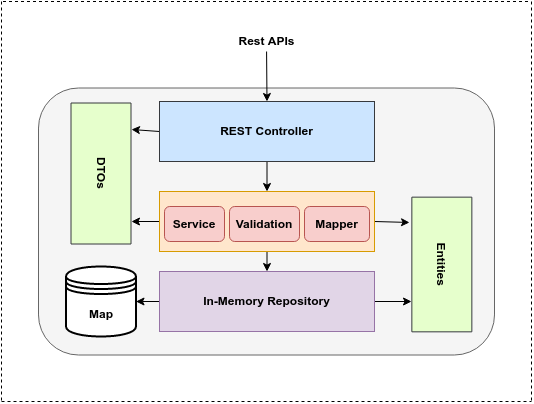

The diagram above was exported from draw.io. Its source (the exported page's mxGraphModel, read from the mxfile embedded in the PNG):
<mxGraphModel dx="796" dy="432" grid="1" gridSize="10" guides="1" tooltips="1" connect="1" arrows="1" fold="1" page="1" pageScale="1" pageWidth="850" pageHeight="1100" math="0" shadow="0">
  <root>
    <mxCell id="Nyn54U6d0rgFLoU-DFrF-0" />
    <mxCell id="Nyn54U6d0rgFLoU-DFrF-1" parent="Nyn54U6d0rgFLoU-DFrF-0" />
    <mxCell id="Fa-o7CHIRQwEQIMXi9Ix-0" value="" style="rounded=1;whiteSpace=wrap;html=1;fillColor=#f5f5f5;strokeColor=#666666;fontColor=#333333;" parent="Nyn54U6d0rgFLoU-DFrF-1" vertex="1">
      <mxGeometry x="197" y="166.5" width="456" height="267" as="geometry" />
    </mxCell>
    <mxCell id="R-mt4iy74f3_nAdfpDh1-6" style="edgeStyle=none;rounded=0;orthogonalLoop=1;jettySize=auto;html=1;exitX=0;exitY=0.5;exitDx=0;exitDy=0;" parent="Nyn54U6d0rgFLoU-DFrF-1" edge="1">
      <mxGeometry relative="1" as="geometry">
        <mxPoint x="290" y="208" as="targetPoint" />
        <mxPoint x="318" y="210" as="sourcePoint" />
      </mxGeometry>
    </mxCell>
    <mxCell id="R-mt4iy74f3_nAdfpDh1-8" style="edgeStyle=none;rounded=0;orthogonalLoop=1;jettySize=auto;html=1;exitX=0.5;exitY=1;exitDx=0;exitDy=0;entryX=0.5;entryY=0;entryDx=0;entryDy=0;" parent="Nyn54U6d0rgFLoU-DFrF-1" source="rACul-KV4k2kkGVjX61X-1" target="JvZ1eY3uNu1dsH0qhxi7-0" edge="1">
      <mxGeometry relative="1" as="geometry" />
    </mxCell>
    <mxCell id="rACul-KV4k2kkGVjX61X-1" value="REST Controller" style="rounded=0;whiteSpace=wrap;html=1;fontStyle=1;strokeColor=#36393d;fillColor=#cce5ff;" parent="Nyn54U6d0rgFLoU-DFrF-1" vertex="1">
      <mxGeometry x="318" y="180" width="215" height="60" as="geometry" />
    </mxCell>
    <mxCell id="R-mt4iy74f3_nAdfpDh1-4" style="edgeStyle=none;rounded=0;orthogonalLoop=1;jettySize=auto;html=1;entryX=0.188;entryY=1.039;entryDx=0;entryDy=0;exitX=1;exitY=0.5;exitDx=0;exitDy=0;entryPerimeter=0;" parent="Nyn54U6d0rgFLoU-DFrF-1" source="JvZ1eY3uNu1dsH0qhxi7-0" target="JvZ1eY3uNu1dsH0qhxi7-2" edge="1">
      <mxGeometry relative="1" as="geometry" />
    </mxCell>
    <mxCell id="R-mt4iy74f3_nAdfpDh1-7" style="edgeStyle=none;rounded=0;orthogonalLoop=1;jettySize=auto;html=1;exitX=0;exitY=0.5;exitDx=0;exitDy=0;" parent="Nyn54U6d0rgFLoU-DFrF-1" source="JvZ1eY3uNu1dsH0qhxi7-0" edge="1">
      <mxGeometry relative="1" as="geometry">
        <mxPoint x="290" y="300" as="targetPoint" />
      </mxGeometry>
    </mxCell>
    <mxCell id="R-mt4iy74f3_nAdfpDh1-9" style="edgeStyle=none;rounded=0;orthogonalLoop=1;jettySize=auto;html=1;exitX=0.5;exitY=1;exitDx=0;exitDy=0;entryX=0.5;entryY=0;entryDx=0;entryDy=0;" parent="Nyn54U6d0rgFLoU-DFrF-1" source="JvZ1eY3uNu1dsH0qhxi7-0" target="JvZ1eY3uNu1dsH0qhxi7-1" edge="1">
      <mxGeometry relative="1" as="geometry" />
    </mxCell>
    <mxCell id="JvZ1eY3uNu1dsH0qhxi7-0" value="" style="rounded=0;whiteSpace=wrap;html=1;fontStyle=1;strokeColor=#d79b00;fillColor=#ffe6cc;" parent="Nyn54U6d0rgFLoU-DFrF-1" vertex="1">
      <mxGeometry x="318" y="270" width="215" height="60" as="geometry" />
    </mxCell>
    <mxCell id="R-mt4iy74f3_nAdfpDh1-5" style="edgeStyle=none;rounded=0;orthogonalLoop=1;jettySize=auto;html=1;exitX=1;exitY=0.5;exitDx=0;exitDy=0;" parent="Nyn54U6d0rgFLoU-DFrF-1" source="JvZ1eY3uNu1dsH0qhxi7-1" edge="1">
      <mxGeometry relative="1" as="geometry">
        <mxPoint x="570" y="380" as="targetPoint" />
      </mxGeometry>
    </mxCell>
    <mxCell id="R-mt4iy74f3_nAdfpDh1-10" style="edgeStyle=none;rounded=0;orthogonalLoop=1;jettySize=auto;html=1;exitX=0;exitY=0.5;exitDx=0;exitDy=0;entryX=1;entryY=0.5;entryDx=0;entryDy=0;" parent="Nyn54U6d0rgFLoU-DFrF-1" source="JvZ1eY3uNu1dsH0qhxi7-1" target="R380r7oOrB4uBv2p3mOL-1" edge="1">
      <mxGeometry relative="1" as="geometry" />
    </mxCell>
    <mxCell id="JvZ1eY3uNu1dsH0qhxi7-1" value="In-Memory Repository" style="rounded=0;whiteSpace=wrap;html=1;fontStyle=1;strokeColor=#9673a6;fillColor=#e1d5e7;" parent="Nyn54U6d0rgFLoU-DFrF-1" vertex="1">
      <mxGeometry x="318" y="350" width="215" height="60" as="geometry" />
    </mxCell>
    <mxCell id="JvZ1eY3uNu1dsH0qhxi7-2" value="Entities" style="rounded=0;whiteSpace=wrap;html=1;rotation=90;fontStyle=1;strokeColor=#36393d;fillColor=#E6FFCC;horizontal=1;verticalAlign=middle;" parent="Nyn54U6d0rgFLoU-DFrF-1" vertex="1">
      <mxGeometry x="533" y="313" width="134.69" height="60" as="geometry" />
    </mxCell>
    <mxCell id="JvZ1eY3uNu1dsH0qhxi7-3" value="DTOs" style="rounded=0;whiteSpace=wrap;html=1;rotation=90;fontStyle=1;strokeColor=#36393d;fillColor=#E6FFCC;" parent="Nyn54U6d0rgFLoU-DFrF-1" vertex="1">
      <mxGeometry x="189" y="222" width="141" height="60" as="geometry" />
    </mxCell>
    <mxCell id="R-mt4iy74f3_nAdfpDh1-2" value="Service" style="rounded=1;whiteSpace=wrap;html=1;fillColor=#f8cecc;verticalAlign=middle;fontStyle=1;strokeColor=#b85450;" parent="Nyn54U6d0rgFLoU-DFrF-1" vertex="1">
      <mxGeometry x="323" y="285" width="60" height="35" as="geometry" />
    </mxCell>
    <mxCell id="R-mt4iy74f3_nAdfpDh1-3" value="Mapper" style="rounded=1;whiteSpace=wrap;html=1;fillColor=#f8cecc;verticalAlign=middle;fontStyle=1;strokeColor=#b85450;" parent="Nyn54U6d0rgFLoU-DFrF-1" vertex="1">
      <mxGeometry x="463" y="285" width="65" height="35" as="geometry" />
    </mxCell>
    <mxCell id="R-mt4iy74f3_nAdfpDh1-13" style="edgeStyle=none;rounded=0;orthogonalLoop=1;jettySize=auto;html=1;entryX=0.5;entryY=0;entryDx=0;entryDy=0;" parent="Nyn54U6d0rgFLoU-DFrF-1" source="R-mt4iy74f3_nAdfpDh1-11" target="rACul-KV4k2kkGVjX61X-1" edge="1">
      <mxGeometry relative="1" as="geometry" />
    </mxCell>
    <mxCell id="R-mt4iy74f3_nAdfpDh1-11" value="&lt;b&gt;Rest APIs&lt;/b&gt;" style="text;html=1;align=center;verticalAlign=middle;resizable=0;points=[];autosize=1;strokeColor=none;" parent="Nyn54U6d0rgFLoU-DFrF-1" vertex="1">
      <mxGeometry x="390" y="110" width="70" height="20" as="geometry" />
    </mxCell>
    <mxCell id="LivMIhSG4sb9bZGcAqPy-0" value="" style="endArrow=none;dashed=1;html=1;" parent="Nyn54U6d0rgFLoU-DFrF-1" edge="1">
      <mxGeometry width="50" height="50" relative="1" as="geometry">
        <mxPoint x="160" y="480" as="sourcePoint" />
        <mxPoint x="690" y="480" as="targetPoint" />
        <Array as="points">
          <mxPoint x="180" y="480" />
        </Array>
      </mxGeometry>
    </mxCell>
    <mxCell id="LivMIhSG4sb9bZGcAqPy-1" value="" style="endArrow=none;dashed=1;html=1;" parent="Nyn54U6d0rgFLoU-DFrF-1" edge="1">
      <mxGeometry width="50" height="50" relative="1" as="geometry">
        <mxPoint x="161.5" y="80" as="sourcePoint" />
        <mxPoint x="689.5" y="80" as="targetPoint" />
        <Array as="points" />
      </mxGeometry>
    </mxCell>
    <mxCell id="LivMIhSG4sb9bZGcAqPy-2" value="" style="endArrow=none;dashed=1;html=1;" parent="Nyn54U6d0rgFLoU-DFrF-1" edge="1">
      <mxGeometry width="50" height="50" relative="1" as="geometry">
        <mxPoint x="160" y="80" as="sourcePoint" />
        <mxPoint x="160" y="480" as="targetPoint" />
        <Array as="points" />
      </mxGeometry>
    </mxCell>
    <mxCell id="LivMIhSG4sb9bZGcAqPy-3" value="" style="endArrow=none;dashed=1;html=1;" parent="Nyn54U6d0rgFLoU-DFrF-1" edge="1">
      <mxGeometry width="50" height="50" relative="1" as="geometry">
        <mxPoint x="690" y="80" as="sourcePoint" />
        <mxPoint x="690" y="480" as="targetPoint" />
        <Array as="points" />
      </mxGeometry>
    </mxCell>
    <mxCell id="3zQtyDocdCXApIGIGBYt-0" value="Validation" style="rounded=1;whiteSpace=wrap;html=1;fillColor=#f8cecc;verticalAlign=middle;fontStyle=1;strokeColor=#b85450;" parent="Nyn54U6d0rgFLoU-DFrF-1" vertex="1">
      <mxGeometry x="388" y="285" width="70" height="35" as="geometry" />
    </mxCell>
    <mxCell id="R380r7oOrB4uBv2p3mOL-1" value="&lt;span&gt;Map&lt;/span&gt;" style="shape=datastore;whiteSpace=wrap;html=1;strokeWidth=2;fontStyle=1" vertex="1" parent="Nyn54U6d0rgFLoU-DFrF-1">
      <mxGeometry x="224.5" y="345" width="70" height="70" as="geometry" />
    </mxCell>
  </root>
</mxGraphModel>